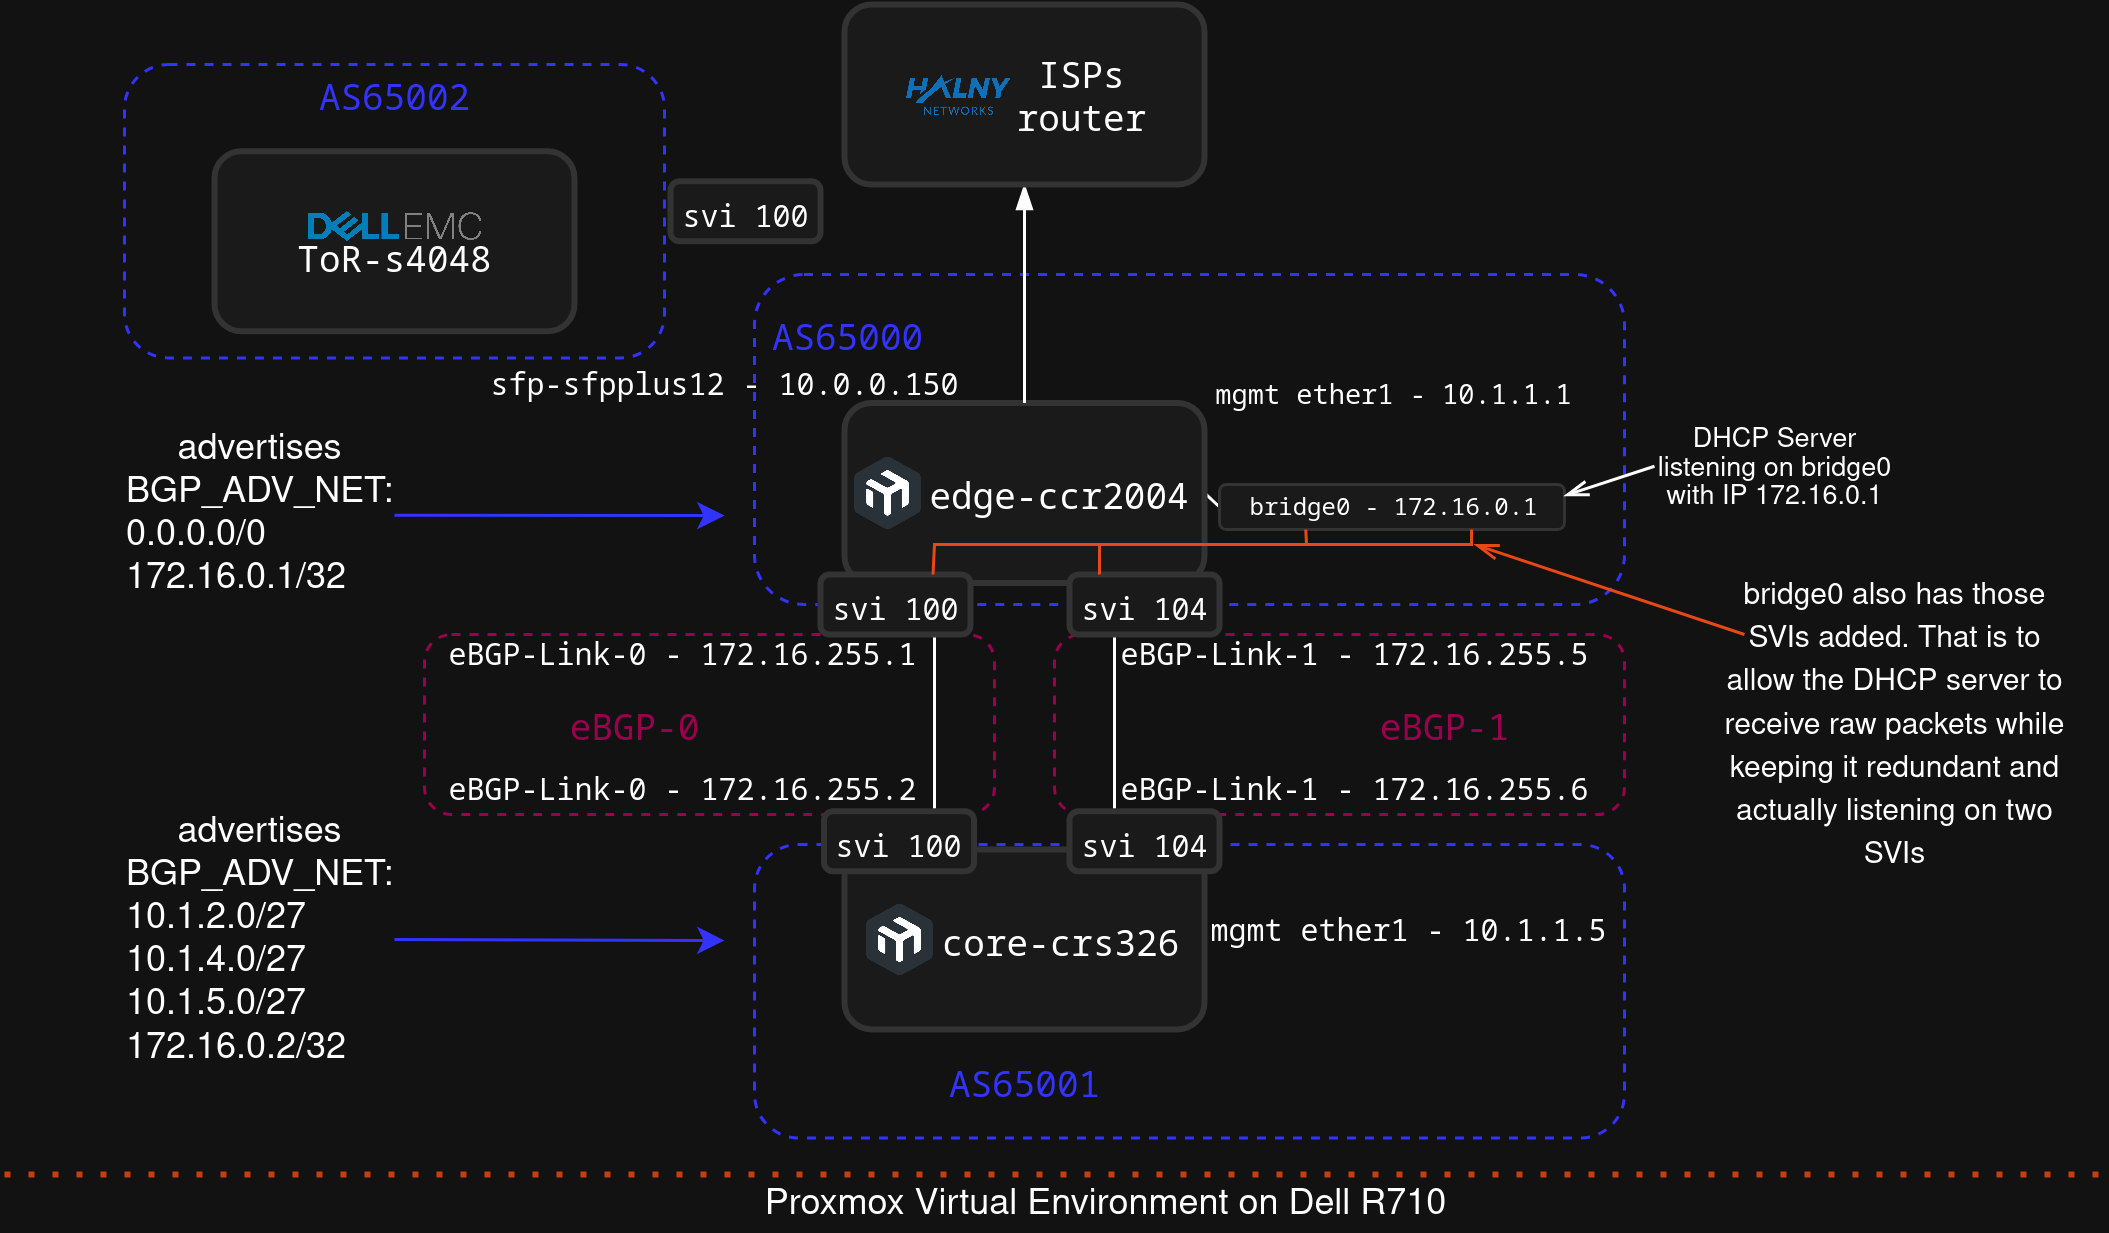

The diagram above was exported from draw.io. Its source (the exported page's mxGraphModel, read from the mxfile embedded in the PNG):
<mxGraphModel dx="776" dy="495" grid="1" gridSize="10" guides="1" tooltips="1" connect="1" arrows="1" fold="1" page="1" pageScale="1" pageWidth="850" pageHeight="1100" math="0" shadow="0">
  <root>
    <mxCell id="0" />
    <mxCell id="1" parent="0" />
    <mxCell id="tMoakFeit9SiMq9z2GzQ-18" value="" style="rounded=1;whiteSpace=wrap;html=1;fillColor=none;dashed=1;strokeColor=light-dark(#000000,#3333FF);" parent="1" vertex="1">
      <mxGeometry x="120.00000000000001" y="120" width="180" height="97.82" as="geometry" />
    </mxCell>
    <mxCell id="xGvmMnfeks0QjRUXeaIw-13" value="" style="rounded=1;whiteSpace=wrap;html=1;fillColor=none;dashed=1;strokeColor=light-dark(#000000,#99004D);" parent="1" vertex="1">
      <mxGeometry x="430" y="310" width="190" height="60" as="geometry" />
    </mxCell>
    <mxCell id="xGvmMnfeks0QjRUXeaIw-14" value="" style="rounded=1;whiteSpace=wrap;html=1;fillColor=none;dashed=1;strokeColor=light-dark(#000000,#99004D);" parent="1" vertex="1">
      <mxGeometry x="220" y="310" width="190" height="60" as="geometry" />
    </mxCell>
    <mxCell id="xGvmMnfeks0QjRUXeaIw-23" value="" style="rounded=1;whiteSpace=wrap;html=1;fillColor=none;dashed=1;strokeColor=light-dark(#000000,#3333FF);" parent="1" vertex="1">
      <mxGeometry x="330" y="190" width="290" height="110" as="geometry" />
    </mxCell>
    <mxCell id="xGvmMnfeks0QjRUXeaIw-24" value="" style="rounded=1;whiteSpace=wrap;html=1;fillColor=none;dashed=1;strokeColor=light-dark(#000000,#3333FF);" parent="1" vertex="1">
      <mxGeometry x="330" y="380" width="290" height="97.82" as="geometry" />
    </mxCell>
    <mxCell id="xGvmMnfeks0QjRUXeaIw-7" value="" style="endArrow=none;html=1;rounded=0;" parent="1" edge="1">
      <mxGeometry width="50" height="50" relative="1" as="geometry">
        <mxPoint x="390" y="370" as="sourcePoint" />
        <mxPoint x="390" y="310" as="targetPoint" />
      </mxGeometry>
    </mxCell>
    <mxCell id="xGvmMnfeks0QjRUXeaIw-8" value="" style="endArrow=none;html=1;rounded=0;exitX=0.25;exitY=0;exitDx=0;exitDy=0;entryX=0.25;entryY=1;entryDx=0;entryDy=0;" parent="1" edge="1">
      <mxGeometry width="50" height="50" relative="1" as="geometry">
        <mxPoint x="450" y="370" as="sourcePoint" />
        <mxPoint x="450" y="310" as="targetPoint" />
      </mxGeometry>
    </mxCell>
    <mxCell id="tMoakFeit9SiMq9z2GzQ-7" value="" style="endArrow=none;html=1;rounded=0;entryX=0;entryY=0.5;entryDx=0;entryDy=0;exitX=1;exitY=0.5;exitDx=0;exitDy=0;" parent="1" source="xGvmMnfeks0QjRUXeaIw-1" target="tMoakFeit9SiMq9z2GzQ-6" edge="1">
      <mxGeometry width="50" height="50" relative="1" as="geometry">
        <mxPoint x="390" y="292.82" as="sourcePoint" />
        <mxPoint x="440" y="242.82" as="targetPoint" />
      </mxGeometry>
    </mxCell>
    <mxCell id="tMoakFeit9SiMq9z2GzQ-6" value="" style="rounded=1;whiteSpace=wrap;html=1;fillColor=light-dark(#0E8088,#1A1A1A);strokeColor=light-dark(#000000,#333333);strokeWidth=1;" parent="1" vertex="1">
      <mxGeometry x="485" y="260" width="115" height="15" as="geometry" />
    </mxCell>
    <mxCell id="xGvmMnfeks0QjRUXeaIw-1" value="" style="rounded=1;whiteSpace=wrap;html=1;fillColor=light-dark(#0E8088,#1A1A1A);strokeColor=light-dark(#000000,#333333);strokeWidth=2;" parent="1" vertex="1">
      <mxGeometry x="360" y="232.82" width="120" height="60" as="geometry" />
    </mxCell>
    <mxCell id="xGvmMnfeks0QjRUXeaIw-2" value="" style="shape=image;imageAspect=0;aspect=fixed;verticalLabelPosition=bottom;verticalAlign=top;image=https://merch.mikrotik.com/cdn/shop/files/512.png?v=1657867177&amp;width=500;" parent="1" vertex="1">
      <mxGeometry x="362" y="250.64" width="24.36" height="24.36" as="geometry" />
    </mxCell>
    <mxCell id="xGvmMnfeks0QjRUXeaIw-3" value="&lt;pre&gt;edge-ccr2004&lt;/pre&gt;" style="text;html=1;align=center;verticalAlign=middle;whiteSpace=wrap;rounded=0;" parent="1" vertex="1">
      <mxGeometry x="386.36" y="257.82" width="90.64" height="10" as="geometry" />
    </mxCell>
    <mxCell id="xGvmMnfeks0QjRUXeaIw-4" value="" style="rounded=1;whiteSpace=wrap;html=1;fillColor=light-dark(#0E8088,#1A1A1A);strokeColor=light-dark(#000000,#333333);strokeWidth=2;" parent="1" vertex="1">
      <mxGeometry x="360" y="381.63000000000005" width="120" height="60" as="geometry" />
    </mxCell>
    <mxCell id="xGvmMnfeks0QjRUXeaIw-5" value="" style="shape=image;imageAspect=0;aspect=fixed;verticalLabelPosition=bottom;verticalAlign=top;image=https://merch.mikrotik.com/cdn/shop/files/512.png?v=1657867177&amp;width=500;" parent="1" vertex="1">
      <mxGeometry x="366" y="399.45000000000005" width="24.36" height="24.36" as="geometry" />
    </mxCell>
    <mxCell id="xGvmMnfeks0QjRUXeaIw-6" value="&lt;pre&gt;core-crs326&lt;/pre&gt;" style="text;html=1;align=center;verticalAlign=middle;whiteSpace=wrap;rounded=0;" parent="1" vertex="1">
      <mxGeometry x="390.36" y="406.63000000000005" width="83.64" height="10" as="geometry" />
    </mxCell>
    <mxCell id="xGvmMnfeks0QjRUXeaIw-9" value="&lt;pre&gt;&lt;font style=&quot;font-size: 10px;&quot;&gt;eBGP-Link-0 - 172.16.255.1&lt;/font&gt;&lt;/pre&gt;" style="text;html=1;align=center;verticalAlign=middle;whiteSpace=wrap;rounded=0;" parent="1" vertex="1">
      <mxGeometry x="226.36" y="310" width="160" height="10" as="geometry" />
    </mxCell>
    <mxCell id="xGvmMnfeks0QjRUXeaIw-10" value="&lt;pre&gt;&lt;font style=&quot;font-size: 10px;&quot;&gt;eBGP-Link-0 - 172.16.255.2&lt;/font&gt;&lt;/pre&gt;" style="text;html=1;align=center;verticalAlign=middle;whiteSpace=wrap;rounded=0;" parent="1" vertex="1">
      <mxGeometry x="226.36" y="355" width="160" height="10" as="geometry" />
    </mxCell>
    <mxCell id="xGvmMnfeks0QjRUXeaIw-11" value="&lt;pre&gt;&lt;font style=&quot;font-size: 10px;&quot;&gt;eBGP-Link-1 - 172.16.255.5&lt;/font&gt;&lt;/pre&gt;" style="text;html=1;align=center;verticalAlign=middle;whiteSpace=wrap;rounded=0;" parent="1" vertex="1">
      <mxGeometry x="450" y="310" width="160" height="10" as="geometry" />
    </mxCell>
    <mxCell id="xGvmMnfeks0QjRUXeaIw-12" value="&lt;pre&gt;&lt;font style=&quot;font-size: 10px;&quot;&gt;eBGP-Link-1 - 172.16.255.6&lt;/font&gt;&lt;/pre&gt;" style="text;html=1;align=center;verticalAlign=middle;whiteSpace=wrap;rounded=0;" parent="1" vertex="1">
      <mxGeometry x="450" y="355" width="160" height="10" as="geometry" />
    </mxCell>
    <mxCell id="xGvmMnfeks0QjRUXeaIw-15" value="&lt;pre&gt;&lt;span style=&quot;color: light-dark(rgb(0, 0, 0), rgb(153, 0, 77));&quot;&gt;eBGP-0&lt;/span&gt;&lt;/pre&gt;" style="text;html=1;align=center;verticalAlign=middle;whiteSpace=wrap;rounded=0;" parent="1" vertex="1">
      <mxGeometry x="260" y="325" width="60" height="30" as="geometry" />
    </mxCell>
    <mxCell id="xGvmMnfeks0QjRUXeaIw-16" value="&lt;pre&gt;&lt;span style=&quot;color: light-dark(rgb(0, 0, 0), rgb(153, 0, 77));&quot;&gt;eBGP-1&lt;/span&gt;&lt;/pre&gt;" style="text;html=1;align=center;verticalAlign=middle;whiteSpace=wrap;rounded=0;" parent="1" vertex="1">
      <mxGeometry x="530" y="325" width="60" height="30" as="geometry" />
    </mxCell>
    <mxCell id="xGvmMnfeks0QjRUXeaIw-17" value="&lt;pre&gt;&lt;font style=&quot;font-size: 10px;&quot;&gt;sfp-sfpplus12 - 10.0.0.150&lt;/font&gt;&lt;/pre&gt;" style="text;html=1;align=center;verticalAlign=middle;whiteSpace=wrap;rounded=0;" parent="1" vertex="1">
      <mxGeometry x="240" y="220" width="160" height="10" as="geometry" />
    </mxCell>
    <mxCell id="xGvmMnfeks0QjRUXeaIw-18" value="" style="endArrow=none;html=1;rounded=0;entryX=0.5;entryY=0;entryDx=0;entryDy=0;startArrow=blockThin;startFill=1;" parent="1" target="xGvmMnfeks0QjRUXeaIw-1" edge="1">
      <mxGeometry width="50" height="50" relative="1" as="geometry">
        <mxPoint x="420" y="160" as="sourcePoint" />
        <mxPoint x="450" y="270" as="targetPoint" />
      </mxGeometry>
    </mxCell>
    <mxCell id="xGvmMnfeks0QjRUXeaIw-20" value="&lt;pre&gt;&lt;font style=&quot;font-size: 10px;&quot;&gt;mgmt ether1 - 10.1.1.5&lt;/font&gt;&lt;/pre&gt;" style="text;html=1;align=center;verticalAlign=middle;whiteSpace=wrap;rounded=0;" parent="1" vertex="1">
      <mxGeometry x="480" y="402.18" width="136" height="10" as="geometry" />
    </mxCell>
    <mxCell id="xGvmMnfeks0QjRUXeaIw-21" value="&lt;pre&gt;&lt;font style=&quot;font-size: 9px;&quot;&gt;mgmt ether1 - 10.1.1.1&lt;/font&gt;&lt;/pre&gt;" style="text;html=1;align=center;verticalAlign=middle;whiteSpace=wrap;rounded=0;" parent="1" vertex="1">
      <mxGeometry x="482.5" y="222.82" width="120" height="10" as="geometry" />
    </mxCell>
    <mxCell id="xGvmMnfeks0QjRUXeaIw-22" value="&lt;pre&gt;AS65000&lt;/pre&gt;" style="text;html=1;align=center;verticalAlign=middle;whiteSpace=wrap;rounded=0;fontColor=light-dark(#000000,#3333FF);" parent="1" vertex="1">
      <mxGeometry x="336.36" y="200" width="50" height="20" as="geometry" />
    </mxCell>
    <mxCell id="xGvmMnfeks0QjRUXeaIw-25" value="&lt;pre&gt;AS65001&lt;/pre&gt;" style="text;html=1;align=center;verticalAlign=middle;whiteSpace=wrap;rounded=0;fontColor=light-dark(#000000,#3333FF);" parent="1" vertex="1">
      <mxGeometry x="395" y="448.91" width="50" height="20" as="geometry" />
    </mxCell>
    <mxCell id="xGvmMnfeks0QjRUXeaIw-26" value="&lt;div&gt;advertises BGP_ADV_NET:&lt;/div&gt;&lt;div align=&quot;left&quot;&gt;10.1.2.0/27&lt;/div&gt;&lt;div align=&quot;left&quot;&gt;10.1.4.0/27&lt;/div&gt;&lt;div align=&quot;left&quot;&gt;10.1.5.0/27&lt;/div&gt;&lt;div align=&quot;left&quot;&gt;172.16.0.2/32&lt;/div&gt;" style="text;html=1;align=center;verticalAlign=middle;whiteSpace=wrap;rounded=0;" parent="1" vertex="1">
      <mxGeometry x="120" y="371.09000000000003" width="90" height="81.09" as="geometry" />
    </mxCell>
    <mxCell id="xGvmMnfeks0QjRUXeaIw-28" value="" style="endArrow=classic;html=1;rounded=0;exitX=1;exitY=0.5;exitDx=0;exitDy=0;strokeColor=light-dark(#000000,#3333FF);" parent="1" source="xGvmMnfeks0QjRUXeaIw-26" edge="1">
      <mxGeometry width="50" height="50" relative="1" as="geometry">
        <mxPoint x="310" y="410" as="sourcePoint" />
        <mxPoint x="320" y="412" as="targetPoint" />
      </mxGeometry>
    </mxCell>
    <mxCell id="xGvmMnfeks0QjRUXeaIw-29" value="&lt;div&gt;advertises BGP_ADV_NET:&lt;/div&gt;&lt;div align=&quot;left&quot;&gt;0.0.0.0/0&lt;/div&gt;&lt;div align=&quot;left&quot;&gt;172.16.0.1/32&lt;/div&gt;" style="text;html=1;align=center;verticalAlign=middle;whiteSpace=wrap;rounded=0;" parent="1" vertex="1">
      <mxGeometry x="120" y="240" width="90" height="60.55" as="geometry" />
    </mxCell>
    <mxCell id="xGvmMnfeks0QjRUXeaIw-30" value="" style="endArrow=classic;html=1;rounded=0;exitX=1;exitY=0.5;exitDx=0;exitDy=0;strokeColor=light-dark(#000000,#3333FF);" parent="1" source="xGvmMnfeks0QjRUXeaIw-29" edge="1">
      <mxGeometry width="50" height="50" relative="1" as="geometry">
        <mxPoint x="310" y="268.35999999999996" as="sourcePoint" />
        <mxPoint x="320" y="270.35999999999996" as="targetPoint" />
      </mxGeometry>
    </mxCell>
    <mxCell id="xGvmMnfeks0QjRUXeaIw-32" value="&lt;pre&gt;&lt;font style=&quot;font-size: 8px;&quot;&gt;bridge0 - 172.16.0.1&lt;/font&gt;&lt;/pre&gt;" style="text;html=1;align=center;verticalAlign=middle;whiteSpace=wrap;rounded=0;" parent="1" vertex="1">
      <mxGeometry x="492.5" y="260" width="100" height="10" as="geometry" />
    </mxCell>
    <mxCell id="tMoakFeit9SiMq9z2GzQ-1" value="" style="rounded=1;whiteSpace=wrap;html=1;fillColor=light-dark(#0E8088,#1A1A1A);strokeColor=light-dark(#000000,#333333);strokeWidth=2;" parent="1" vertex="1">
      <mxGeometry x="360" y="100" width="120" height="60" as="geometry" />
    </mxCell>
    <mxCell id="tMoakFeit9SiMq9z2GzQ-3" value="&lt;pre&gt;ISPs&lt;br&gt;router&lt;/pre&gt;" style="text;html=1;align=center;verticalAlign=middle;whiteSpace=wrap;rounded=0;" parent="1" vertex="1">
      <mxGeometry x="414.09" y="112.5" width="50.23" height="35" as="geometry" />
    </mxCell>
    <mxCell id="tMoakFeit9SiMq9z2GzQ-4" value="" style="shape=image;imageAspect=0;aspect=fixed;verticalLabelPosition=bottom;verticalAlign=top;image=https://halny.com/wp-content/uploads/2021/10/cropped-Logotyp_Halny_networks.png;" parent="1" vertex="1">
      <mxGeometry x="375.68" y="120" width="44.64" height="20" as="geometry" />
    </mxCell>
    <mxCell id="tMoakFeit9SiMq9z2GzQ-10" value="&lt;div style=&quot;line-height: 80%;&quot;&gt;&lt;font style=&quot;font-size: 9px; line-height: 80%;&quot;&gt;DHCP Server listening on bridge0 with IP 172.16.0.1&lt;/font&gt;&lt;/div&gt;" style="text;html=1;align=center;verticalAlign=middle;whiteSpace=wrap;rounded=0;" parent="1" vertex="1">
      <mxGeometry x="630" y="240" width="80" height="27.82" as="geometry" />
    </mxCell>
    <mxCell id="tMoakFeit9SiMq9z2GzQ-11" value="" style="endArrow=openThin;html=1;rounded=0;exitX=0;exitY=0.5;exitDx=0;exitDy=0;entryX=1;entryY=0.25;entryDx=0;entryDy=0;endFill=0;" parent="1" source="tMoakFeit9SiMq9z2GzQ-10" target="tMoakFeit9SiMq9z2GzQ-6" edge="1">
      <mxGeometry width="50" height="50" relative="1" as="geometry">
        <mxPoint x="490" y="300" as="sourcePoint" />
        <mxPoint x="540" y="250" as="targetPoint" />
      </mxGeometry>
    </mxCell>
    <mxCell id="tMoakFeit9SiMq9z2GzQ-12" value="" style="endArrow=openThin;html=1;rounded=0;endFill=0;strokeColor=light-dark(#000000,#E84816);jumpStyle=none;flowAnimation=0;shadow=0;" parent="1" edge="1">
      <mxGeometry width="50" height="50" relative="1" as="geometry">
        <mxPoint x="660" y="310" as="sourcePoint" />
        <mxPoint x="570" y="280" as="targetPoint" />
      </mxGeometry>
    </mxCell>
    <mxCell id="tMoakFeit9SiMq9z2GzQ-13" value="&lt;font style=&quot;font-size: 10px;&quot;&gt;bridge0 also has those SVIs added. That is to allow the DHCP server to receive raw packets while keeping it redundant and actually listening on two SVIs&lt;/font&gt;" style="text;html=1;align=center;verticalAlign=middle;whiteSpace=wrap;rounded=0;" parent="1" vertex="1">
      <mxGeometry x="650" y="290" width="120" height="100" as="geometry" />
    </mxCell>
    <mxCell id="tMoakFeit9SiMq9z2GzQ-14" value="" style="rounded=1;whiteSpace=wrap;html=1;fillColor=light-dark(#0E8088,#1A1A1A);strokeColor=light-dark(#000000,#333333);strokeWidth=2;" parent="1" vertex="1">
      <mxGeometry x="150" y="148.91000000000003" width="120" height="60" as="geometry" />
    </mxCell>
    <mxCell id="tMoakFeit9SiMq9z2GzQ-16" value="&lt;pre&gt;ToR-s4048&lt;/pre&gt;" style="text;html=1;align=center;verticalAlign=middle;whiteSpace=wrap;rounded=0;" parent="1" vertex="1">
      <mxGeometry x="178.18" y="178.91000000000003" width="63.64" height="10" as="geometry" />
    </mxCell>
    <mxCell id="tMoakFeit9SiMq9z2GzQ-17" value="" style="shape=image;imageAspect=0;aspect=fixed;verticalLabelPosition=bottom;verticalAlign=top;image=https://upload.wikimedia.org/wikipedia/commons/thumb/7/7a/Dell_EMC_logo.svg/2560px-Dell_EMC_logo.svg.png;" parent="1" vertex="1">
      <mxGeometry x="181.11" y="168.91000000000003" width="57.78" height="10" as="geometry" />
    </mxCell>
    <mxCell id="tMoakFeit9SiMq9z2GzQ-19" value="&lt;pre&gt;AS65002&lt;/pre&gt;" style="text;html=1;align=center;verticalAlign=middle;whiteSpace=wrap;rounded=0;fontColor=light-dark(#000000,#3333FF);" parent="1" vertex="1">
      <mxGeometry x="185" y="120.00000000000017" width="50" height="20" as="geometry" />
    </mxCell>
    <mxCell id="7Xll-mRWiraD3zJkEUHw-2" value="&lt;pre&gt;&lt;font style=&quot;font-size: 10px;&quot;&gt;svi 100&lt;/font&gt;&lt;/pre&gt;" style="rounded=1;whiteSpace=wrap;html=1;fillColor=light-dark(#0E8088,#1A1A1A);strokeColor=light-dark(#000000,#333333);strokeWidth=2;" vertex="1" parent="1">
      <mxGeometry x="352" y="290" width="50" height="20" as="geometry" />
    </mxCell>
    <mxCell id="7Xll-mRWiraD3zJkEUHw-3" value="&lt;pre&gt;&lt;font style=&quot;font-size: 10px;&quot;&gt;svi 100&lt;/font&gt;&lt;/pre&gt;" style="rounded=1;whiteSpace=wrap;html=1;fillColor=light-dark(#0E8088,#1A1A1A);strokeColor=light-dark(#000000,#333333);strokeWidth=2;" vertex="1" parent="1">
      <mxGeometry x="302" y="158.91" width="50" height="20" as="geometry" />
    </mxCell>
    <mxCell id="7Xll-mRWiraD3zJkEUHw-4" value="&lt;pre&gt;&lt;font style=&quot;font-size: 10px;&quot;&gt;svi 104&lt;/font&gt;&lt;/pre&gt;" style="rounded=1;whiteSpace=wrap;html=1;fillColor=light-dark(#0E8088,#1A1A1A);strokeColor=light-dark(#000000,#333333);strokeWidth=2;" vertex="1" parent="1">
      <mxGeometry x="435" y="290" width="50" height="20" as="geometry" />
    </mxCell>
    <mxCell id="7Xll-mRWiraD3zJkEUHw-5" value="" style="endArrow=none;html=1;rounded=0;exitX=0.75;exitY=0;exitDx=0;exitDy=0;entryX=0.25;entryY=1;entryDx=0;entryDy=0;strokeColor=light-dark(#000000,#E84816);" edge="1" parent="1" source="7Xll-mRWiraD3zJkEUHw-2" target="tMoakFeit9SiMq9z2GzQ-6">
      <mxGeometry width="50" height="50" relative="1" as="geometry">
        <mxPoint x="490" y="290" as="sourcePoint" />
        <mxPoint x="540" y="240" as="targetPoint" />
        <Array as="points">
          <mxPoint x="390" y="280" />
          <mxPoint x="514" y="280" />
        </Array>
      </mxGeometry>
    </mxCell>
    <mxCell id="7Xll-mRWiraD3zJkEUHw-6" value="" style="endArrow=none;html=1;rounded=0;exitX=0.75;exitY=0;exitDx=0;exitDy=0;entryX=0.25;entryY=1;entryDx=0;entryDy=0;strokeColor=light-dark(#000000,#E84816);" edge="1" parent="1">
      <mxGeometry width="50" height="50" relative="1" as="geometry">
        <mxPoint x="445" y="290" as="sourcePoint" />
        <mxPoint x="569" y="275" as="targetPoint" />
        <Array as="points">
          <mxPoint x="445" y="280" />
          <mxPoint x="569" y="280" />
        </Array>
      </mxGeometry>
    </mxCell>
    <mxCell id="7Xll-mRWiraD3zJkEUHw-7" value="&lt;pre&gt;&lt;font style=&quot;font-size: 10px;&quot;&gt;svi 100&lt;/font&gt;&lt;/pre&gt;" style="rounded=1;whiteSpace=wrap;html=1;fillColor=light-dark(#0E8088,#1A1A1A);strokeColor=light-dark(#000000,#333333);strokeWidth=2;" vertex="1" parent="1">
      <mxGeometry x="353.18" y="368.90999999999997" width="50" height="20" as="geometry" />
    </mxCell>
    <mxCell id="7Xll-mRWiraD3zJkEUHw-8" value="&lt;pre&gt;&lt;font style=&quot;font-size: 10px;&quot;&gt;svi 104&lt;/font&gt;&lt;/pre&gt;" style="rounded=1;whiteSpace=wrap;html=1;fillColor=light-dark(#0E8088,#1A1A1A);strokeColor=light-dark(#000000,#333333);strokeWidth=2;" vertex="1" parent="1">
      <mxGeometry x="435" y="368.90999999999997" width="50" height="20" as="geometry" />
    </mxCell>
    <mxCell id="7Xll-mRWiraD3zJkEUHw-9" value="" style="endArrow=none;dashed=1;html=1;dashPattern=1 3;strokeWidth=2;rounded=0;strokeColor=light-dark(#000000,#C73E13);" edge="1" parent="1">
      <mxGeometry width="50" height="50" relative="1" as="geometry">
        <mxPoint x="80" y="490" as="sourcePoint" />
        <mxPoint x="780" y="490" as="targetPoint" />
      </mxGeometry>
    </mxCell>
    <mxCell id="7Xll-mRWiraD3zJkEUHw-10" value="Proxmox Virtual Environment on Dell R710" style="text;html=1;align=center;verticalAlign=middle;whiteSpace=wrap;rounded=0;" vertex="1" parent="1">
      <mxGeometry x="302" y="490" width="290" height="20" as="geometry" />
    </mxCell>
  </root>
</mxGraphModel>